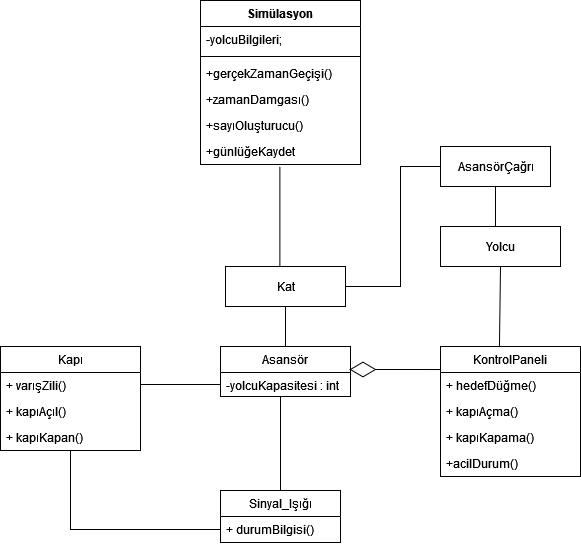

The diagram above was exported from draw.io. Its source (the exported page's mxGraphModel, read from the mxfile embedded in the PNG):
<mxGraphModel dx="1038" dy="564" grid="1" gridSize="10" guides="1" tooltips="1" connect="1" arrows="1" fold="1" page="1" pageScale="1" pageWidth="3300" pageHeight="4681" math="0" shadow="0">
  <root>
    <mxCell id="0" />
    <mxCell id="1" parent="0" />
    <mxCell id="CmpbM5jcwnE9k5nUge9Z-1" value="&lt;div&gt;Kat&lt;/div&gt;" style="html=1;" vertex="1" parent="1">
      <mxGeometry x="385" y="426" width="120" height="40" as="geometry" />
    </mxCell>
    <mxCell id="CmpbM5jcwnE9k5nUge9Z-2" value="Asansör" style="swimlane;fontStyle=0;childLayout=stackLayout;horizontal=1;startSize=26;horizontalStack=0;resizeParent=1;resizeParentMax=0;resizeLast=0;collapsible=1;marginBottom=0;" vertex="1" parent="1">
      <mxGeometry x="380" y="506" width="130" height="50" as="geometry" />
    </mxCell>
    <mxCell id="CmpbM5jcwnE9k5nUge9Z-3" value="-yolcuKapasitesi : int" style="text;strokeColor=none;fillColor=none;align=left;verticalAlign=top;spacingLeft=4;spacingRight=4;overflow=hidden;rotatable=0;points=[[0,0.5],[1,0.5]];portConstraint=eastwest;" vertex="1" parent="CmpbM5jcwnE9k5nUge9Z-2">
      <mxGeometry y="26" width="130" height="24" as="geometry" />
    </mxCell>
    <mxCell id="CmpbM5jcwnE9k5nUge9Z-6" value="&lt;div&gt;AsansörÇağrı&lt;/div&gt;" style="html=1;" vertex="1" parent="1">
      <mxGeometry x="600" y="306" width="110" height="40" as="geometry" />
    </mxCell>
    <mxCell id="CmpbM5jcwnE9k5nUge9Z-7" value="KontrolPaneli" style="swimlane;fontStyle=0;childLayout=stackLayout;horizontal=1;startSize=26;horizontalStack=0;resizeParent=1;resizeParentMax=0;resizeLast=0;collapsible=1;marginBottom=0;" vertex="1" parent="1">
      <mxGeometry x="600" y="506" width="140" height="130" as="geometry" />
    </mxCell>
    <mxCell id="CmpbM5jcwnE9k5nUge9Z-8" value="+ hedefDüğme()&#10;" style="text;strokeColor=none;fillColor=none;align=left;verticalAlign=top;spacingLeft=4;spacingRight=4;overflow=hidden;rotatable=0;points=[[0,0.5],[1,0.5]];portConstraint=eastwest;" vertex="1" parent="CmpbM5jcwnE9k5nUge9Z-7">
      <mxGeometry y="26" width="140" height="26" as="geometry" />
    </mxCell>
    <mxCell id="CmpbM5jcwnE9k5nUge9Z-11" value="+ kapıAçma()" style="text;strokeColor=none;fillColor=none;align=left;verticalAlign=top;spacingLeft=4;spacingRight=4;overflow=hidden;rotatable=0;points=[[0,0.5],[1,0.5]];portConstraint=eastwest;" vertex="1" parent="CmpbM5jcwnE9k5nUge9Z-7">
      <mxGeometry y="52" width="140" height="26" as="geometry" />
    </mxCell>
    <mxCell id="CmpbM5jcwnE9k5nUge9Z-9" value="+ kapıKapama()" style="text;strokeColor=none;fillColor=none;align=left;verticalAlign=top;spacingLeft=4;spacingRight=4;overflow=hidden;rotatable=0;points=[[0,0.5],[1,0.5]];portConstraint=eastwest;" vertex="1" parent="CmpbM5jcwnE9k5nUge9Z-7">
      <mxGeometry y="78" width="140" height="26" as="geometry" />
    </mxCell>
    <mxCell id="CmpbM5jcwnE9k5nUge9Z-10" value="+acilDurum()" style="text;strokeColor=none;fillColor=none;align=left;verticalAlign=top;spacingLeft=4;spacingRight=4;overflow=hidden;rotatable=0;points=[[0,0.5],[1,0.5]];portConstraint=eastwest;" vertex="1" parent="CmpbM5jcwnE9k5nUge9Z-7">
      <mxGeometry y="104" width="140" height="26" as="geometry" />
    </mxCell>
    <mxCell id="CmpbM5jcwnE9k5nUge9Z-12" value="Kapı" style="swimlane;fontStyle=0;childLayout=stackLayout;horizontal=1;startSize=26;horizontalStack=0;resizeParent=1;resizeParentMax=0;resizeLast=0;collapsible=1;marginBottom=0;" vertex="1" parent="1">
      <mxGeometry x="160" y="506" width="140" height="104" as="geometry" />
    </mxCell>
    <mxCell id="CmpbM5jcwnE9k5nUge9Z-13" value="+ varışZili()" style="text;strokeColor=none;fillColor=none;align=left;verticalAlign=top;spacingLeft=4;spacingRight=4;overflow=hidden;rotatable=0;points=[[0,0.5],[1,0.5]];portConstraint=eastwest;" vertex="1" parent="CmpbM5jcwnE9k5nUge9Z-12">
      <mxGeometry y="26" width="140" height="26" as="geometry" />
    </mxCell>
    <mxCell id="CmpbM5jcwnE9k5nUge9Z-14" value="+ kapıAçıl()" style="text;strokeColor=none;fillColor=none;align=left;verticalAlign=top;spacingLeft=4;spacingRight=4;overflow=hidden;rotatable=0;points=[[0,0.5],[1,0.5]];portConstraint=eastwest;" vertex="1" parent="CmpbM5jcwnE9k5nUge9Z-12">
      <mxGeometry y="52" width="140" height="26" as="geometry" />
    </mxCell>
    <mxCell id="CmpbM5jcwnE9k5nUge9Z-15" value="+ kapıKapan()" style="text;strokeColor=none;fillColor=none;align=left;verticalAlign=top;spacingLeft=4;spacingRight=4;overflow=hidden;rotatable=0;points=[[0,0.5],[1,0.5]];portConstraint=eastwest;" vertex="1" parent="CmpbM5jcwnE9k5nUge9Z-12">
      <mxGeometry y="78" width="140" height="26" as="geometry" />
    </mxCell>
    <mxCell id="CmpbM5jcwnE9k5nUge9Z-18" value="Sinyal_Işığı" style="swimlane;fontStyle=0;childLayout=stackLayout;horizontal=1;startSize=26;horizontalStack=0;resizeParent=1;resizeParentMax=0;resizeLast=0;collapsible=1;marginBottom=0;" vertex="1" parent="1">
      <mxGeometry x="380" y="650" width="120" height="52" as="geometry" />
    </mxCell>
    <mxCell id="CmpbM5jcwnE9k5nUge9Z-19" value="+ durumBilgisi()" style="text;strokeColor=none;fillColor=none;align=left;verticalAlign=top;spacingLeft=4;spacingRight=4;overflow=hidden;rotatable=0;points=[[0,0.5],[1,0.5]];portConstraint=eastwest;" vertex="1" parent="CmpbM5jcwnE9k5nUge9Z-18">
      <mxGeometry y="26" width="120" height="26" as="geometry" />
    </mxCell>
    <mxCell id="CmpbM5jcwnE9k5nUge9Z-22" value="Simülasyon" style="swimlane;fontStyle=1;align=center;verticalAlign=top;childLayout=stackLayout;horizontal=1;startSize=26;horizontalStack=0;resizeParent=1;resizeParentMax=0;resizeLast=0;collapsible=1;marginBottom=0;" vertex="1" parent="1">
      <mxGeometry x="360" y="160" width="160" height="164" as="geometry" />
    </mxCell>
    <mxCell id="CmpbM5jcwnE9k5nUge9Z-39" value="-yolcuBilgileri;&#10;" style="text;strokeColor=none;fillColor=none;align=left;verticalAlign=top;spacingLeft=4;spacingRight=4;overflow=hidden;rotatable=0;points=[[0,0.5],[1,0.5]];portConstraint=eastwest;" vertex="1" parent="CmpbM5jcwnE9k5nUge9Z-22">
      <mxGeometry y="26" width="160" height="26" as="geometry" />
    </mxCell>
    <mxCell id="CmpbM5jcwnE9k5nUge9Z-42" style="line;strokeWidth=1;fillColor=none;align=left;verticalAlign=middle;spacingTop=-1;spacingLeft=3;spacingRight=3;rotatable=0;labelPosition=right;points=[];portConstraint=eastwest;" vertex="1" parent="CmpbM5jcwnE9k5nUge9Z-22">
      <mxGeometry y="52" width="160" height="8" as="geometry" />
    </mxCell>
    <mxCell id="CmpbM5jcwnE9k5nUge9Z-25" value="+gerçekZamanGeçişi()" style="text;strokeColor=none;fillColor=none;align=left;verticalAlign=top;spacingLeft=4;spacingRight=4;overflow=hidden;rotatable=0;points=[[0,0.5],[1,0.5]];portConstraint=eastwest;" vertex="1" parent="CmpbM5jcwnE9k5nUge9Z-22">
      <mxGeometry y="60" width="160" height="26" as="geometry" />
    </mxCell>
    <mxCell id="CmpbM5jcwnE9k5nUge9Z-38" value="+zamanDamgası()&#10;" style="text;strokeColor=none;fillColor=none;align=left;verticalAlign=top;spacingLeft=4;spacingRight=4;overflow=hidden;rotatable=0;points=[[0,0.5],[1,0.5]];portConstraint=eastwest;" vertex="1" parent="CmpbM5jcwnE9k5nUge9Z-22">
      <mxGeometry y="86" width="160" height="26" as="geometry" />
    </mxCell>
    <mxCell id="CmpbM5jcwnE9k5nUge9Z-46" value="+sayıOluşturucu()" style="text;strokeColor=none;fillColor=none;align=left;verticalAlign=top;spacingLeft=4;spacingRight=4;overflow=hidden;rotatable=0;points=[[0,0.5],[1,0.5]];portConstraint=eastwest;" vertex="1" parent="CmpbM5jcwnE9k5nUge9Z-22">
      <mxGeometry y="112" width="160" height="26" as="geometry" />
    </mxCell>
    <mxCell id="CmpbM5jcwnE9k5nUge9Z-47" value="+günlüğeKaydet" style="text;strokeColor=none;fillColor=none;align=left;verticalAlign=top;spacingLeft=4;spacingRight=4;overflow=hidden;rotatable=0;points=[[0,0.5],[1,0.5]];portConstraint=eastwest;" vertex="1" parent="CmpbM5jcwnE9k5nUge9Z-22">
      <mxGeometry y="138" width="160" height="26" as="geometry" />
    </mxCell>
    <mxCell id="CmpbM5jcwnE9k5nUge9Z-27" value="" style="endArrow=diamondThin;endFill=0;endSize=24;html=1;rounded=0;entryX=0.992;entryY=-0.125;entryDx=0;entryDy=0;entryPerimeter=0;exitX=0;exitY=-0.115;exitDx=0;exitDy=0;exitPerimeter=0;" edge="1" parent="1" source="CmpbM5jcwnE9k5nUge9Z-8" target="CmpbM5jcwnE9k5nUge9Z-3">
      <mxGeometry width="160" relative="1" as="geometry">
        <mxPoint x="330" y="396" as="sourcePoint" />
        <mxPoint x="490" y="396" as="targetPoint" />
      </mxGeometry>
    </mxCell>
    <mxCell id="CmpbM5jcwnE9k5nUge9Z-28" value="" style="endArrow=none;html=1;rounded=0;exitX=0.5;exitY=0;exitDx=0;exitDy=0;entryX=0.5;entryY=1;entryDx=0;entryDy=0;" edge="1" parent="1" source="CmpbM5jcwnE9k5nUge9Z-2" target="CmpbM5jcwnE9k5nUge9Z-1">
      <mxGeometry width="50" height="50" relative="1" as="geometry">
        <mxPoint x="380" y="546" as="sourcePoint" />
        <mxPoint x="430" y="496" as="targetPoint" />
      </mxGeometry>
    </mxCell>
    <mxCell id="CmpbM5jcwnE9k5nUge9Z-29" value="" style="endArrow=none;html=1;rounded=0;entryX=0;entryY=0.5;entryDx=0;entryDy=0;" edge="1" parent="1" target="CmpbM5jcwnE9k5nUge9Z-3">
      <mxGeometry width="50" height="50" relative="1" as="geometry">
        <mxPoint x="300" y="544" as="sourcePoint" />
        <mxPoint x="430" y="496" as="targetPoint" />
      </mxGeometry>
    </mxCell>
    <mxCell id="CmpbM5jcwnE9k5nUge9Z-30" value="" style="endArrow=none;html=1;rounded=0;entryX=1;entryY=0.5;entryDx=0;entryDy=0;exitX=0;exitY=0.5;exitDx=0;exitDy=0;" edge="1" parent="1" source="CmpbM5jcwnE9k5nUge9Z-6" target="CmpbM5jcwnE9k5nUge9Z-1">
      <mxGeometry width="50" height="50" relative="1" as="geometry">
        <mxPoint x="380" y="616" as="sourcePoint" />
        <mxPoint x="430" y="566" as="targetPoint" />
        <Array as="points">
          <mxPoint x="560" y="326" />
          <mxPoint x="560" y="446" />
        </Array>
      </mxGeometry>
    </mxCell>
    <mxCell id="CmpbM5jcwnE9k5nUge9Z-31" value="" style="endArrow=none;html=1;rounded=0;entryX=0.5;entryY=1;entryDx=0;entryDy=0;exitX=0;exitY=0.5;exitDx=0;exitDy=0;" edge="1" parent="1" source="CmpbM5jcwnE9k5nUge9Z-19" target="CmpbM5jcwnE9k5nUge9Z-12">
      <mxGeometry width="50" height="50" relative="1" as="geometry">
        <mxPoint x="200" y="706" as="sourcePoint" />
        <mxPoint x="250" y="656" as="targetPoint" />
        <Array as="points">
          <mxPoint x="230" y="689" />
          <mxPoint x="230" y="666" />
        </Array>
      </mxGeometry>
    </mxCell>
    <mxCell id="CmpbM5jcwnE9k5nUge9Z-32" value="" style="endArrow=none;html=1;rounded=0;exitX=0.5;exitY=0;exitDx=0;exitDy=0;" edge="1" parent="1" source="CmpbM5jcwnE9k5nUge9Z-18">
      <mxGeometry width="50" height="50" relative="1" as="geometry">
        <mxPoint x="380" y="636" as="sourcePoint" />
        <mxPoint x="440" y="556" as="targetPoint" />
      </mxGeometry>
    </mxCell>
    <mxCell id="CmpbM5jcwnE9k5nUge9Z-34" value="" style="endArrow=none;html=1;rounded=0;" edge="1" parent="1">
      <mxGeometry width="50" height="50" relative="1" as="geometry">
        <mxPoint x="439.38" y="326" as="sourcePoint" />
        <mxPoint x="439.38" y="426" as="targetPoint" />
      </mxGeometry>
    </mxCell>
    <mxCell id="CmpbM5jcwnE9k5nUge9Z-35" value="" style="endArrow=none;html=1;rounded=0;entryX=0.5;entryY=1;entryDx=0;entryDy=0;" edge="1" parent="1" target="CmpbM5jcwnE9k5nUge9Z-6">
      <mxGeometry width="50" height="50" relative="1" as="geometry">
        <mxPoint x="655" y="386" as="sourcePoint" />
        <mxPoint x="370" y="476" as="targetPoint" />
      </mxGeometry>
    </mxCell>
    <mxCell id="CmpbM5jcwnE9k5nUge9Z-36" value="Yolcu" style="rounded=0;whiteSpace=wrap;html=1;" vertex="1" parent="1">
      <mxGeometry x="600" y="386" width="120" height="40" as="geometry" />
    </mxCell>
    <mxCell id="CmpbM5jcwnE9k5nUge9Z-37" value="" style="endArrow=none;html=1;rounded=0;entryX=0.5;entryY=1;entryDx=0;entryDy=0;exitX=0.421;exitY=0.005;exitDx=0;exitDy=0;exitPerimeter=0;" edge="1" parent="1" source="CmpbM5jcwnE9k5nUge9Z-7" target="CmpbM5jcwnE9k5nUge9Z-36">
      <mxGeometry width="50" height="50" relative="1" as="geometry">
        <mxPoint x="320" y="526" as="sourcePoint" />
        <mxPoint x="370" y="476" as="targetPoint" />
      </mxGeometry>
    </mxCell>
  </root>
</mxGraphModel>